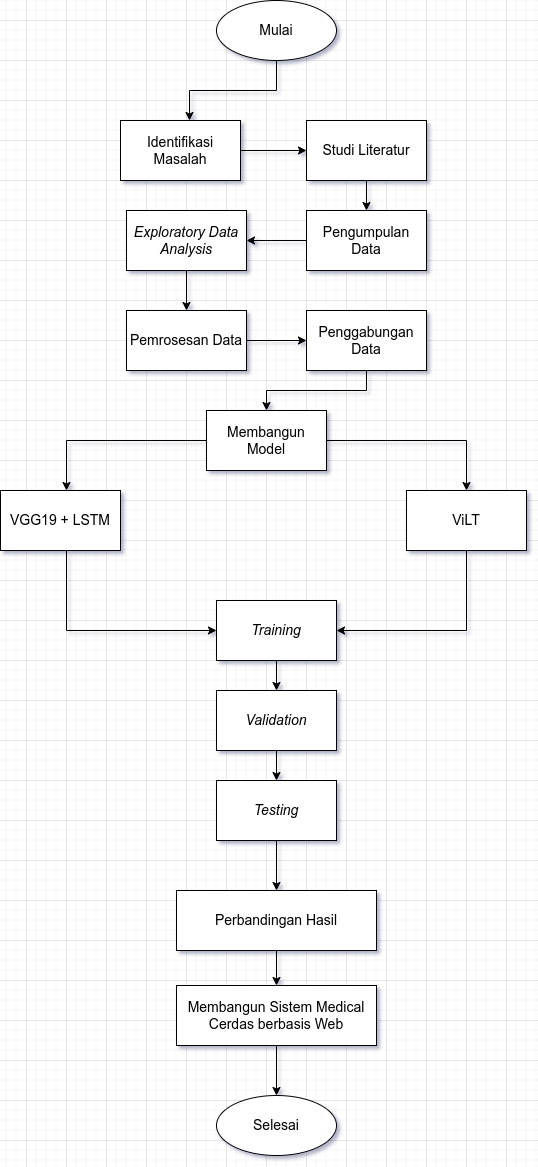

The diagram above was exported from draw.io. Its source (the exported page's mxGraphModel, read from the mxfile embedded in the PNG):
<mxGraphModel dx="1434" dy="1843" grid="1" gridSize="10" guides="1" tooltips="1" connect="1" arrows="1" fold="1" page="1" pageScale="1" pageWidth="827" pageHeight="1169" math="0" shadow="0">
  <root>
    <mxCell id="WIyWlLk6GJQsqaUBKTNV-0" />
    <mxCell id="WIyWlLk6GJQsqaUBKTNV-1" parent="WIyWlLk6GJQsqaUBKTNV-0" />
    <mxCell id="o903b2DeJJmMksp2WxFb-0" value="&lt;font style=&quot;font-size: 14px;&quot;&gt;Mulai&lt;/font&gt;" style="ellipse;whiteSpace=wrap;html=1;" parent="WIyWlLk6GJQsqaUBKTNV-1" vertex="1">
      <mxGeometry x="390" y="-220" width="120" height="60" as="geometry" />
    </mxCell>
    <mxCell id="o903b2DeJJmMksp2WxFb-1" value="&lt;font style=&quot;font-size: 14px;&quot;&gt;Selesai&lt;/font&gt;" style="ellipse;whiteSpace=wrap;html=1;" parent="WIyWlLk6GJQsqaUBKTNV-1" vertex="1">
      <mxGeometry x="390" y="875" width="120" height="60" as="geometry" />
    </mxCell>
    <mxCell id="zMD2cZ8QH-5C5jVuQTb3-18" value="" style="edgeStyle=orthogonalEdgeStyle;rounded=0;orthogonalLoop=1;jettySize=auto;html=1;" parent="WIyWlLk6GJQsqaUBKTNV-1" source="o903b2DeJJmMksp2WxFb-2" target="o903b2DeJJmMksp2WxFb-3" edge="1">
      <mxGeometry relative="1" as="geometry" />
    </mxCell>
    <mxCell id="o903b2DeJJmMksp2WxFb-2" value="&lt;font style=&quot;font-size: 14px;&quot;&gt;Identifikasi &lt;br&gt;Masalah&lt;/font&gt;" style="rounded=0;whiteSpace=wrap;html=1;" parent="WIyWlLk6GJQsqaUBKTNV-1" vertex="1">
      <mxGeometry x="294" y="-100" width="120" height="60" as="geometry" />
    </mxCell>
    <mxCell id="zMD2cZ8QH-5C5jVuQTb3-19" value="" style="edgeStyle=orthogonalEdgeStyle;rounded=0;orthogonalLoop=1;jettySize=auto;html=1;" parent="WIyWlLk6GJQsqaUBKTNV-1" source="o903b2DeJJmMksp2WxFb-3" target="o903b2DeJJmMksp2WxFb-4" edge="1">
      <mxGeometry relative="1" as="geometry" />
    </mxCell>
    <mxCell id="o903b2DeJJmMksp2WxFb-3" value="&lt;span style=&quot;font-size: 14px;&quot;&gt;Studi Literatur&lt;/span&gt;" style="rounded=0;whiteSpace=wrap;html=1;" parent="WIyWlLk6GJQsqaUBKTNV-1" vertex="1">
      <mxGeometry x="480" y="-100" width="120" height="60" as="geometry" />
    </mxCell>
    <mxCell id="zMD2cZ8QH-5C5jVuQTb3-20" value="" style="edgeStyle=orthogonalEdgeStyle;rounded=0;orthogonalLoop=1;jettySize=auto;html=1;" parent="WIyWlLk6GJQsqaUBKTNV-1" source="o903b2DeJJmMksp2WxFb-4" target="BI5LQxYhdnTFwI8yRm5N-0" edge="1">
      <mxGeometry relative="1" as="geometry" />
    </mxCell>
    <mxCell id="o903b2DeJJmMksp2WxFb-4" value="&lt;span style=&quot;font-size: 14px;&quot;&gt;Pengumpulan Data&lt;/span&gt;" style="rounded=0;whiteSpace=wrap;html=1;" parent="WIyWlLk6GJQsqaUBKTNV-1" vertex="1">
      <mxGeometry x="480" y="-10" width="120" height="60" as="geometry" />
    </mxCell>
    <mxCell id="zMD2cZ8QH-5C5jVuQTb3-21" value="" style="edgeStyle=orthogonalEdgeStyle;rounded=0;orthogonalLoop=1;jettySize=auto;html=1;" parent="WIyWlLk6GJQsqaUBKTNV-1" source="BI5LQxYhdnTFwI8yRm5N-0" target="BI5LQxYhdnTFwI8yRm5N-1" edge="1">
      <mxGeometry relative="1" as="geometry" />
    </mxCell>
    <mxCell id="BI5LQxYhdnTFwI8yRm5N-0" value="&lt;span style=&quot;font-size: 14px;&quot;&gt;&lt;i&gt;Exploratory Data Analysis&lt;/i&gt;&lt;/span&gt;" style="rounded=0;whiteSpace=wrap;html=1;" parent="WIyWlLk6GJQsqaUBKTNV-1" vertex="1">
      <mxGeometry x="300" y="-10" width="120" height="60" as="geometry" />
    </mxCell>
    <mxCell id="zMD2cZ8QH-5C5jVuQTb3-22" value="" style="edgeStyle=orthogonalEdgeStyle;rounded=0;orthogonalLoop=1;jettySize=auto;html=1;" parent="WIyWlLk6GJQsqaUBKTNV-1" source="BI5LQxYhdnTFwI8yRm5N-1" target="zMD2cZ8QH-5C5jVuQTb3-16" edge="1">
      <mxGeometry relative="1" as="geometry" />
    </mxCell>
    <mxCell id="BI5LQxYhdnTFwI8yRm5N-1" value="&lt;span style=&quot;font-size: 14px;&quot;&gt;Pemrosesan Data&lt;/span&gt;" style="rounded=0;whiteSpace=wrap;html=1;" parent="WIyWlLk6GJQsqaUBKTNV-1" vertex="1">
      <mxGeometry x="300" y="90" width="120" height="60" as="geometry" />
    </mxCell>
    <mxCell id="zMD2cZ8QH-5C5jVuQTb3-25" style="edgeStyle=orthogonalEdgeStyle;rounded=0;orthogonalLoop=1;jettySize=auto;html=1;exitX=0;exitY=0.5;exitDx=0;exitDy=0;" parent="WIyWlLk6GJQsqaUBKTNV-1" source="BI5LQxYhdnTFwI8yRm5N-2" target="_rzo6mOKO8TQozYSMfCl-4" edge="1">
      <mxGeometry relative="1" as="geometry">
        <Array as="points">
          <mxPoint x="240" y="220" />
        </Array>
      </mxGeometry>
    </mxCell>
    <mxCell id="zMD2cZ8QH-5C5jVuQTb3-28" style="edgeStyle=orthogonalEdgeStyle;rounded=0;orthogonalLoop=1;jettySize=auto;html=1;exitX=1;exitY=0.5;exitDx=0;exitDy=0;" parent="WIyWlLk6GJQsqaUBKTNV-1" source="BI5LQxYhdnTFwI8yRm5N-2" target="_rzo6mOKO8TQozYSMfCl-7" edge="1">
      <mxGeometry relative="1" as="geometry">
        <mxPoint x="510" y="220" as="sourcePoint" />
      </mxGeometry>
    </mxCell>
    <mxCell id="BI5LQxYhdnTFwI8yRm5N-2" value="&lt;span style=&quot;font-size: 14px;&quot;&gt;Membangun Model&lt;/span&gt;" style="rounded=0;whiteSpace=wrap;html=1;" parent="WIyWlLk6GJQsqaUBKTNV-1" vertex="1">
      <mxGeometry x="380" y="190" width="120" height="60" as="geometry" />
    </mxCell>
    <mxCell id="zMD2cZ8QH-5C5jVuQTb3-41" value="" style="edgeStyle=orthogonalEdgeStyle;rounded=0;orthogonalLoop=1;jettySize=auto;html=1;" parent="WIyWlLk6GJQsqaUBKTNV-1" source="BI5LQxYhdnTFwI8yRm5N-3" target="zMD2cZ8QH-5C5jVuQTb3-12" edge="1">
      <mxGeometry relative="1" as="geometry" />
    </mxCell>
    <mxCell id="BI5LQxYhdnTFwI8yRm5N-3" value="&lt;span style=&quot;font-size: 14px;&quot;&gt;&lt;i&gt;Training&lt;/i&gt;&lt;/span&gt;" style="rounded=0;whiteSpace=wrap;html=1;" parent="WIyWlLk6GJQsqaUBKTNV-1" vertex="1">
      <mxGeometry x="390" y="380" width="120" height="60" as="geometry" />
    </mxCell>
    <mxCell id="zMD2cZ8QH-5C5jVuQTb3-43" value="" style="edgeStyle=orthogonalEdgeStyle;rounded=0;orthogonalLoop=1;jettySize=auto;html=1;" parent="WIyWlLk6GJQsqaUBKTNV-1" source="BI5LQxYhdnTFwI8yRm5N-4" target="BI5LQxYhdnTFwI8yRm5N-5" edge="1">
      <mxGeometry relative="1" as="geometry" />
    </mxCell>
    <mxCell id="BI5LQxYhdnTFwI8yRm5N-4" value="&lt;span style=&quot;font-size: 14px;&quot;&gt;Perbandingan Hasil&lt;/span&gt;" style="rounded=0;whiteSpace=wrap;html=1;" parent="WIyWlLk6GJQsqaUBKTNV-1" vertex="1">
      <mxGeometry x="350" y="670" width="200" height="60" as="geometry" />
    </mxCell>
    <mxCell id="zMD2cZ8QH-5C5jVuQTb3-44" value="" style="edgeStyle=orthogonalEdgeStyle;rounded=0;orthogonalLoop=1;jettySize=auto;html=1;" parent="WIyWlLk6GJQsqaUBKTNV-1" source="BI5LQxYhdnTFwI8yRm5N-5" target="o903b2DeJJmMksp2WxFb-1" edge="1">
      <mxGeometry relative="1" as="geometry" />
    </mxCell>
    <mxCell id="BI5LQxYhdnTFwI8yRm5N-5" value="&lt;span style=&quot;font-size: 14px;&quot;&gt;Membangun Sistem Medical Cerdas berbasis Web&lt;/span&gt;" style="rounded=0;whiteSpace=wrap;html=1;" parent="WIyWlLk6GJQsqaUBKTNV-1" vertex="1">
      <mxGeometry x="350" y="765" width="200" height="60" as="geometry" />
    </mxCell>
    <mxCell id="Jh4Przpq3VHVITKe-sTl-0" style="edgeStyle=orthogonalEdgeStyle;rounded=0;orthogonalLoop=1;jettySize=auto;html=1;entryX=0;entryY=0.5;entryDx=0;entryDy=0;" edge="1" parent="WIyWlLk6GJQsqaUBKTNV-1" source="_rzo6mOKO8TQozYSMfCl-4" target="BI5LQxYhdnTFwI8yRm5N-3">
      <mxGeometry relative="1" as="geometry">
        <mxPoint x="280" y="460" as="targetPoint" />
        <Array as="points">
          <mxPoint x="240" y="410" />
        </Array>
      </mxGeometry>
    </mxCell>
    <mxCell id="_rzo6mOKO8TQozYSMfCl-4" value="&lt;span style=&quot;font-size: 14px;&quot;&gt;VGG19 + LSTM&lt;/span&gt;" style="rounded=0;whiteSpace=wrap;html=1;" parent="WIyWlLk6GJQsqaUBKTNV-1" vertex="1">
      <mxGeometry x="174" y="270" width="120" height="60" as="geometry" />
    </mxCell>
    <mxCell id="Jh4Przpq3VHVITKe-sTl-1" style="edgeStyle=orthogonalEdgeStyle;rounded=0;orthogonalLoop=1;jettySize=auto;html=1;entryX=1;entryY=0.5;entryDx=0;entryDy=0;" edge="1" parent="WIyWlLk6GJQsqaUBKTNV-1" source="_rzo6mOKO8TQozYSMfCl-7" target="BI5LQxYhdnTFwI8yRm5N-3">
      <mxGeometry relative="1" as="geometry">
        <Array as="points">
          <mxPoint x="640" y="410" />
        </Array>
      </mxGeometry>
    </mxCell>
    <mxCell id="_rzo6mOKO8TQozYSMfCl-7" value="&lt;span style=&quot;font-size: 14px;&quot;&gt;ViLT&lt;/span&gt;" style="rounded=0;whiteSpace=wrap;html=1;" parent="WIyWlLk6GJQsqaUBKTNV-1" vertex="1">
      <mxGeometry x="580" y="270" width="120" height="60" as="geometry" />
    </mxCell>
    <mxCell id="sCfwSWAhQgZvjeh0tlS6-2" value="" style="edgeStyle=orthogonalEdgeStyle;rounded=0;orthogonalLoop=1;jettySize=auto;html=1;" parent="WIyWlLk6GJQsqaUBKTNV-1" source="zMD2cZ8QH-5C5jVuQTb3-12" target="sCfwSWAhQgZvjeh0tlS6-0" edge="1">
      <mxGeometry relative="1" as="geometry" />
    </mxCell>
    <mxCell id="zMD2cZ8QH-5C5jVuQTb3-12" value="&lt;span style=&quot;font-size: 14px;&quot;&gt;&lt;i&gt;Validation&lt;/i&gt;&lt;/span&gt;" style="rounded=0;whiteSpace=wrap;html=1;" parent="WIyWlLk6GJQsqaUBKTNV-1" vertex="1">
      <mxGeometry x="390" y="470" width="120" height="60" as="geometry" />
    </mxCell>
    <mxCell id="zMD2cZ8QH-5C5jVuQTb3-23" style="edgeStyle=orthogonalEdgeStyle;rounded=0;orthogonalLoop=1;jettySize=auto;html=1;" parent="WIyWlLk6GJQsqaUBKTNV-1" source="zMD2cZ8QH-5C5jVuQTb3-16" target="BI5LQxYhdnTFwI8yRm5N-2" edge="1">
      <mxGeometry relative="1" as="geometry" />
    </mxCell>
    <mxCell id="zMD2cZ8QH-5C5jVuQTb3-16" value="&lt;span style=&quot;font-size: 14px;&quot;&gt;Penggabungan Data&lt;/span&gt;" style="rounded=0;whiteSpace=wrap;html=1;" parent="WIyWlLk6GJQsqaUBKTNV-1" vertex="1">
      <mxGeometry x="480" y="90" width="120" height="60" as="geometry" />
    </mxCell>
    <mxCell id="zMD2cZ8QH-5C5jVuQTb3-48" style="edgeStyle=orthogonalEdgeStyle;rounded=0;orthogonalLoop=1;jettySize=auto;html=1;entryX=0.575;entryY=0;entryDx=0;entryDy=0;entryPerimeter=0;" parent="WIyWlLk6GJQsqaUBKTNV-1" source="o903b2DeJJmMksp2WxFb-0" target="o903b2DeJJmMksp2WxFb-2" edge="1">
      <mxGeometry relative="1" as="geometry" />
    </mxCell>
    <mxCell id="sCfwSWAhQgZvjeh0tlS6-1" value="" style="edgeStyle=orthogonalEdgeStyle;rounded=0;orthogonalLoop=1;jettySize=auto;html=1;" parent="WIyWlLk6GJQsqaUBKTNV-1" source="sCfwSWAhQgZvjeh0tlS6-0" target="BI5LQxYhdnTFwI8yRm5N-4" edge="1">
      <mxGeometry relative="1" as="geometry" />
    </mxCell>
    <mxCell id="sCfwSWAhQgZvjeh0tlS6-0" value="&lt;span style=&quot;font-size: 14px;&quot;&gt;&lt;i&gt;Testing&lt;/i&gt;&lt;/span&gt;" style="rounded=0;whiteSpace=wrap;html=1;" parent="WIyWlLk6GJQsqaUBKTNV-1" vertex="1">
      <mxGeometry x="390" y="560" width="120" height="60" as="geometry" />
    </mxCell>
  </root>
</mxGraphModel>